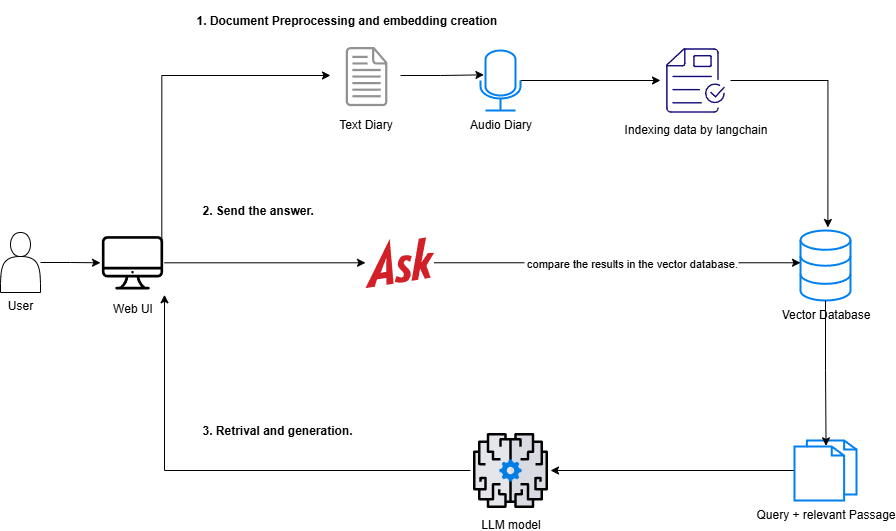

The diagram above was exported from draw.io. Its source (the exported page's mxGraphModel, read from the mxfile embedded in the PNG):
<mxGraphModel dx="1416" dy="687" grid="1" gridSize="10" guides="1" tooltips="1" connect="1" arrows="1" fold="1" page="1" pageScale="1" pageWidth="850" pageHeight="1100" math="0" shadow="0">
  <root>
    <mxCell id="0" />
    <mxCell id="1" parent="0" />
    <mxCell id="yxiTkyjuHUgLXGjonPQN-5" style="edgeStyle=orthogonalEdgeStyle;rounded=0;orthogonalLoop=1;jettySize=auto;html=1;entryX=0;entryY=0.5;entryDx=0;entryDy=0;" edge="1" parent="1" source="yxiTkyjuHUgLXGjonPQN-1" target="yxiTkyjuHUgLXGjonPQN-4">
      <mxGeometry relative="1" as="geometry" />
    </mxCell>
    <mxCell id="yxiTkyjuHUgLXGjonPQN-1" value="&lt;div&gt;&lt;br&gt;&lt;/div&gt;&lt;div&gt;&lt;br&gt;&lt;/div&gt;&lt;div&gt;&lt;br&gt;&lt;/div&gt;&lt;div&gt;&lt;br&gt;&lt;/div&gt;&lt;div&gt;&lt;br&gt;&lt;/div&gt;&lt;div&gt;&lt;br&gt;&lt;/div&gt;User" style="shape=actor;whiteSpace=wrap;html=1;align=center;" vertex="1" parent="1">
      <mxGeometry x="60" y="362" width="40" height="60" as="geometry" />
    </mxCell>
    <mxCell id="yxiTkyjuHUgLXGjonPQN-10" style="edgeStyle=orthogonalEdgeStyle;rounded=0;orthogonalLoop=1;jettySize=auto;html=1;entryX=0;entryY=0.5;entryDx=0;entryDy=0;exitX=0.958;exitY=0.136;exitDx=0;exitDy=0;exitPerimeter=0;" edge="1" parent="1" source="yxiTkyjuHUgLXGjonPQN-4" target="yxiTkyjuHUgLXGjonPQN-6">
      <mxGeometry relative="1" as="geometry">
        <Array as="points">
          <mxPoint x="221" y="205" />
        </Array>
      </mxGeometry>
    </mxCell>
    <mxCell id="yxiTkyjuHUgLXGjonPQN-25" style="edgeStyle=orthogonalEdgeStyle;rounded=0;orthogonalLoop=1;jettySize=auto;html=1;" edge="1" parent="1" source="yxiTkyjuHUgLXGjonPQN-4" target="yxiTkyjuHUgLXGjonPQN-18">
      <mxGeometry relative="1" as="geometry" />
    </mxCell>
    <mxCell id="yxiTkyjuHUgLXGjonPQN-4" value="Web UI" style="shape=image;html=1;verticalAlign=top;verticalLabelPosition=bottom;labelBackgroundColor=#ffffff;imageAspect=0;aspect=fixed;image=https://icons.diagrams.net/icon-cache1/48_Bubbles-2335/29.Mac-619.svg" vertex="1" parent="1">
      <mxGeometry x="160" y="360.3" width="64" height="64" as="geometry" />
    </mxCell>
    <mxCell id="yxiTkyjuHUgLXGjonPQN-6" value="Text Diary" style="shape=image;html=1;verticalAlign=top;verticalLabelPosition=bottom;labelBackgroundColor=#ffffff;imageAspect=0;aspect=fixed;image=https://icons.diagrams.net/icon-cache1/Hawcons-2268/699044-icon-55-document-text-1393.svg" vertex="1" parent="1">
      <mxGeometry x="390" y="170" width="70" height="70" as="geometry" />
    </mxCell>
    <mxCell id="yxiTkyjuHUgLXGjonPQN-15" style="edgeStyle=orthogonalEdgeStyle;rounded=0;orthogonalLoop=1;jettySize=auto;html=1;entryX=0;entryY=0.5;entryDx=0;entryDy=0;" edge="1" parent="1" source="yxiTkyjuHUgLXGjonPQN-8" target="yxiTkyjuHUgLXGjonPQN-14">
      <mxGeometry relative="1" as="geometry" />
    </mxCell>
    <mxCell id="yxiTkyjuHUgLXGjonPQN-8" value="Audio Diary" style="html=1;verticalLabelPosition=bottom;align=center;labelBackgroundColor=#ffffff;verticalAlign=top;strokeWidth=2;strokeColor=#0080F0;shadow=0;dashed=0;shape=mxgraph.ios7.icons.microphone;fillColor=#FFFFFF;" vertex="1" parent="1">
      <mxGeometry x="540" y="180" width="40" height="60" as="geometry" />
    </mxCell>
    <mxCell id="yxiTkyjuHUgLXGjonPQN-12" style="edgeStyle=orthogonalEdgeStyle;rounded=0;orthogonalLoop=1;jettySize=auto;html=1;entryX=0.086;entryY=0.406;entryDx=0;entryDy=0;entryPerimeter=0;" edge="1" parent="1" source="yxiTkyjuHUgLXGjonPQN-6" target="yxiTkyjuHUgLXGjonPQN-8">
      <mxGeometry relative="1" as="geometry" />
    </mxCell>
    <mxCell id="yxiTkyjuHUgLXGjonPQN-14" value="Indexing data by langchain" style="shape=image;html=1;verticalAlign=top;verticalLabelPosition=bottom;labelBackgroundColor=#ffffff;imageAspect=0;aspect=fixed;image=https://icons.diagrams.net/icon-cache1/Computer_and_Web-2849/Done-1347.svg" vertex="1" parent="1">
      <mxGeometry x="720" y="175" width="70" height="70" as="geometry" />
    </mxCell>
    <mxCell id="yxiTkyjuHUgLXGjonPQN-16" value="Vector Database" style="html=1;verticalLabelPosition=bottom;align=center;labelBackgroundColor=#ffffff;verticalAlign=top;strokeWidth=2;strokeColor=#0080F0;shadow=0;dashed=0;shape=mxgraph.ios7.icons.data;" vertex="1" parent="1">
      <mxGeometry x="860" y="360" width="50" height="70" as="geometry" />
    </mxCell>
    <mxCell id="yxiTkyjuHUgLXGjonPQN-27" style="edgeStyle=orthogonalEdgeStyle;rounded=0;orthogonalLoop=1;jettySize=auto;html=1;entryX=1;entryY=0.5;entryDx=0;entryDy=0;" edge="1" parent="1" source="yxiTkyjuHUgLXGjonPQN-17" target="yxiTkyjuHUgLXGjonPQN-26">
      <mxGeometry relative="1" as="geometry" />
    </mxCell>
    <mxCell id="yxiTkyjuHUgLXGjonPQN-17" value="Query + relevant Passage" style="html=1;verticalLabelPosition=bottom;align=center;labelBackgroundColor=#ffffff;verticalAlign=top;strokeWidth=2;strokeColor=#0080F0;shadow=0;dashed=0;shape=mxgraph.ios7.icons.documents;" vertex="1" parent="1">
      <mxGeometry x="854" y="570" width="62" height="60" as="geometry" />
    </mxCell>
    <mxCell id="yxiTkyjuHUgLXGjonPQN-18" value="" style="dashed=0;outlineConnect=0;html=1;align=center;labelPosition=center;verticalLabelPosition=bottom;verticalAlign=top;shape=mxgraph.weblogos.ask;fillColor=#D22028;strokeColor=none" vertex="1" parent="1">
      <mxGeometry x="425" y="367" width="68.60000000000001" height="50.6" as="geometry" />
    </mxCell>
    <mxCell id="yxiTkyjuHUgLXGjonPQN-20" style="edgeStyle=orthogonalEdgeStyle;rounded=0;orthogonalLoop=1;jettySize=auto;html=1;entryX=0.548;entryY=-0.043;entryDx=0;entryDy=0;entryPerimeter=0;" edge="1" parent="1" source="yxiTkyjuHUgLXGjonPQN-14" target="yxiTkyjuHUgLXGjonPQN-16">
      <mxGeometry relative="1" as="geometry" />
    </mxCell>
    <mxCell id="yxiTkyjuHUgLXGjonPQN-22" style="edgeStyle=orthogonalEdgeStyle;rounded=0;orthogonalLoop=1;jettySize=auto;html=1;entryX=0;entryY=0.461;entryDx=0;entryDy=0;entryPerimeter=0;" edge="1" parent="1" source="yxiTkyjuHUgLXGjonPQN-18" target="yxiTkyjuHUgLXGjonPQN-16">
      <mxGeometry relative="1" as="geometry" />
    </mxCell>
    <mxCell id="yxiTkyjuHUgLXGjonPQN-23" value="&amp;nbsp;compare the results in the vector database." style="edgeLabel;html=1;align=center;verticalAlign=middle;resizable=0;points=[];" vertex="1" connectable="0" parent="yxiTkyjuHUgLXGjonPQN-22">
      <mxGeometry x="0.7515" y="1" relative="1" as="geometry">
        <mxPoint x="-125" y="1" as="offset" />
      </mxGeometry>
    </mxCell>
    <mxCell id="yxiTkyjuHUgLXGjonPQN-24" style="edgeStyle=orthogonalEdgeStyle;rounded=0;orthogonalLoop=1;jettySize=auto;html=1;entryX=0.509;entryY=0.089;entryDx=0;entryDy=0;entryPerimeter=0;" edge="1" parent="1" source="yxiTkyjuHUgLXGjonPQN-16" target="yxiTkyjuHUgLXGjonPQN-17">
      <mxGeometry relative="1" as="geometry" />
    </mxCell>
    <mxCell id="yxiTkyjuHUgLXGjonPQN-28" style="edgeStyle=orthogonalEdgeStyle;rounded=0;orthogonalLoop=1;jettySize=auto;html=1;entryX=1;entryY=1;entryDx=0;entryDy=0;" edge="1" parent="1" source="yxiTkyjuHUgLXGjonPQN-26" target="yxiTkyjuHUgLXGjonPQN-4">
      <mxGeometry relative="1" as="geometry" />
    </mxCell>
    <mxCell id="yxiTkyjuHUgLXGjonPQN-26" value="LLM model" style="shape=image;html=1;verticalAlign=top;verticalLabelPosition=bottom;labelBackgroundColor=#ffffff;imageAspect=0;aspect=fixed;image=https://icons.diagrams.net/icon-cache1/Business_Success-2515/brain-think-brainstorm-creative-idea-1080.svg" vertex="1" parent="1">
      <mxGeometry x="530" y="560" width="80" height="80" as="geometry" />
    </mxCell>
    <mxCell id="yxiTkyjuHUgLXGjonPQN-29" value="1. Document Preprocessing and embedding creation" style="text;html=1;align=left;verticalAlign=middle;whiteSpace=wrap;rounded=0;fontStyle=1" vertex="1" parent="1">
      <mxGeometry x="254.3" y="130" width="410" height="40" as="geometry" />
    </mxCell>
    <mxCell id="yxiTkyjuHUgLXGjonPQN-30" value="2. Send the answer." style="text;html=1;align=left;verticalAlign=middle;whiteSpace=wrap;rounded=0;fontStyle=1" vertex="1" parent="1">
      <mxGeometry x="260" y="320" width="410" height="40" as="geometry" />
    </mxCell>
    <mxCell id="yxiTkyjuHUgLXGjonPQN-31" value="3. Retrival and generation." style="text;html=1;align=left;verticalAlign=middle;whiteSpace=wrap;rounded=0;fontStyle=1" vertex="1" parent="1">
      <mxGeometry x="260" y="540" width="410" height="40" as="geometry" />
    </mxCell>
  </root>
</mxGraphModel>